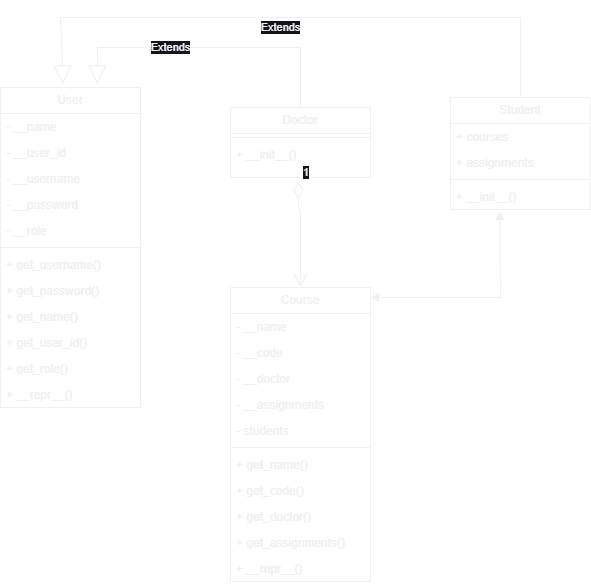

The diagram above was exported from draw.io. Its source (the exported page's mxGraphModel, read from the mxfile embedded in the PNG):
<mxGraphModel dx="794" dy="1688" grid="1" gridSize="10" guides="1" tooltips="1" connect="1" arrows="1" fold="1" page="1" pageScale="1" pageWidth="827" pageHeight="1169" math="0" shadow="0">
  <root>
    <mxCell id="WIyWlLk6GJQsqaUBKTNV-0" />
    <mxCell id="WIyWlLk6GJQsqaUBKTNV-1" parent="WIyWlLk6GJQsqaUBKTNV-0" />
    <mxCell id="RI1yVrw4UjaaQ4utF_nz-55" value="" style="group" parent="WIyWlLk6GJQsqaUBKTNV-1" vertex="1" connectable="0">
      <mxGeometry x="100" y="10" width="590" height="564" as="geometry" />
    </mxCell>
    <mxCell id="RI1yVrw4UjaaQ4utF_nz-0" value="User" style="swimlane;fontStyle=0;childLayout=stackLayout;horizontal=1;startSize=26;fillColor=none;horizontalStack=0;resizeParent=1;resizeParentMax=0;resizeLast=0;collapsible=1;marginBottom=0;whiteSpace=wrap;html=1;" parent="RI1yVrw4UjaaQ4utF_nz-55" vertex="1">
      <mxGeometry y="70" width="140" height="320" as="geometry">
        <mxRectangle x="130" y="120" width="70" height="30" as="alternateBounds" />
      </mxGeometry>
    </mxCell>
    <mxCell id="RI1yVrw4UjaaQ4utF_nz-1" value="- __name " style="text;strokeColor=none;fillColor=none;align=left;verticalAlign=top;spacingLeft=4;spacingRight=4;overflow=hidden;rotatable=0;points=[[0,0.5],[1,0.5]];portConstraint=eastwest;whiteSpace=wrap;html=1;" parent="RI1yVrw4UjaaQ4utF_nz-0" vertex="1">
      <mxGeometry y="26" width="140" height="26" as="geometry" />
    </mxCell>
    <mxCell id="RI1yVrw4UjaaQ4utF_nz-2" value="- __user_id " style="text;strokeColor=none;fillColor=none;align=left;verticalAlign=top;spacingLeft=4;spacingRight=4;overflow=hidden;rotatable=0;points=[[0,0.5],[1,0.5]];portConstraint=eastwest;whiteSpace=wrap;html=1;" parent="RI1yVrw4UjaaQ4utF_nz-0" vertex="1">
      <mxGeometry y="52" width="140" height="26" as="geometry" />
    </mxCell>
    <mxCell id="RI1yVrw4UjaaQ4utF_nz-3" value="- __username" style="text;strokeColor=none;fillColor=none;align=left;verticalAlign=top;spacingLeft=4;spacingRight=4;overflow=hidden;rotatable=0;points=[[0,0.5],[1,0.5]];portConstraint=eastwest;whiteSpace=wrap;html=1;" parent="RI1yVrw4UjaaQ4utF_nz-0" vertex="1">
      <mxGeometry y="78" width="140" height="26" as="geometry" />
    </mxCell>
    <mxCell id="RI1yVrw4UjaaQ4utF_nz-4" value="- __password " style="text;strokeColor=none;fillColor=none;align=left;verticalAlign=top;spacingLeft=4;spacingRight=4;overflow=hidden;rotatable=0;points=[[0,0.5],[1,0.5]];portConstraint=eastwest;whiteSpace=wrap;html=1;" parent="RI1yVrw4UjaaQ4utF_nz-0" vertex="1">
      <mxGeometry y="104" width="140" height="26" as="geometry" />
    </mxCell>
    <mxCell id="RI1yVrw4UjaaQ4utF_nz-5" value="- __role " style="text;strokeColor=none;fillColor=none;align=left;verticalAlign=top;spacingLeft=4;spacingRight=4;overflow=hidden;rotatable=0;points=[[0,0.5],[1,0.5]];portConstraint=eastwest;whiteSpace=wrap;html=1;" parent="RI1yVrw4UjaaQ4utF_nz-0" vertex="1">
      <mxGeometry y="130" width="140" height="26" as="geometry" />
    </mxCell>
    <mxCell id="RI1yVrw4UjaaQ4utF_nz-13" value="" style="line;strokeWidth=1;fillColor=none;align=left;verticalAlign=middle;spacingTop=-1;spacingLeft=3;spacingRight=3;rotatable=0;labelPosition=right;points=[];portConstraint=eastwest;strokeColor=inherit;" parent="RI1yVrw4UjaaQ4utF_nz-0" vertex="1">
      <mxGeometry y="156" width="140" height="8" as="geometry" />
    </mxCell>
    <mxCell id="RI1yVrw4UjaaQ4utF_nz-6" value="+ get_username()&lt;span style=&quot;white-space: pre;&quot;&gt;&#09;&lt;/span&gt;" style="text;strokeColor=none;fillColor=none;align=left;verticalAlign=top;spacingLeft=4;spacingRight=4;overflow=hidden;rotatable=0;points=[[0,0.5],[1,0.5]];portConstraint=eastwest;whiteSpace=wrap;html=1;" parent="RI1yVrw4UjaaQ4utF_nz-0" vertex="1">
      <mxGeometry y="164" width="140" height="26" as="geometry" />
    </mxCell>
    <mxCell id="RI1yVrw4UjaaQ4utF_nz-7" value="+ get_password()" style="text;strokeColor=none;fillColor=none;align=left;verticalAlign=top;spacingLeft=4;spacingRight=4;overflow=hidden;rotatable=0;points=[[0,0.5],[1,0.5]];portConstraint=eastwest;whiteSpace=wrap;html=1;" parent="RI1yVrw4UjaaQ4utF_nz-0" vertex="1">
      <mxGeometry y="190" width="140" height="26" as="geometry" />
    </mxCell>
    <mxCell id="RI1yVrw4UjaaQ4utF_nz-8" value="+ get_name()" style="text;strokeColor=none;fillColor=none;align=left;verticalAlign=top;spacingLeft=4;spacingRight=4;overflow=hidden;rotatable=0;points=[[0,0.5],[1,0.5]];portConstraint=eastwest;whiteSpace=wrap;html=1;" parent="RI1yVrw4UjaaQ4utF_nz-0" vertex="1">
      <mxGeometry y="216" width="140" height="26" as="geometry" />
    </mxCell>
    <mxCell id="RI1yVrw4UjaaQ4utF_nz-9" value="+ get_user_id()" style="text;strokeColor=none;fillColor=none;align=left;verticalAlign=top;spacingLeft=4;spacingRight=4;overflow=hidden;rotatable=0;points=[[0,0.5],[1,0.5]];portConstraint=eastwest;whiteSpace=wrap;html=1;" parent="RI1yVrw4UjaaQ4utF_nz-0" vertex="1">
      <mxGeometry y="242" width="140" height="26" as="geometry" />
    </mxCell>
    <mxCell id="RI1yVrw4UjaaQ4utF_nz-10" value="+ get_role()" style="text;strokeColor=none;fillColor=none;align=left;verticalAlign=top;spacingLeft=4;spacingRight=4;overflow=hidden;rotatable=0;points=[[0,0.5],[1,0.5]];portConstraint=eastwest;whiteSpace=wrap;html=1;" parent="RI1yVrw4UjaaQ4utF_nz-0" vertex="1">
      <mxGeometry y="268" width="140" height="26" as="geometry" />
    </mxCell>
    <mxCell id="RI1yVrw4UjaaQ4utF_nz-11" value="+ __repr__()" style="text;strokeColor=none;fillColor=none;align=left;verticalAlign=top;spacingLeft=4;spacingRight=4;overflow=hidden;rotatable=0;points=[[0,0.5],[1,0.5]];portConstraint=eastwest;whiteSpace=wrap;html=1;" parent="RI1yVrw4UjaaQ4utF_nz-0" vertex="1">
      <mxGeometry y="294" width="140" height="26" as="geometry" />
    </mxCell>
    <mxCell id="RI1yVrw4UjaaQ4utF_nz-27" value="Student" style="swimlane;fontStyle=0;childLayout=stackLayout;horizontal=1;startSize=26;fillColor=none;horizontalStack=0;resizeParent=1;resizeParentMax=0;resizeLast=0;collapsible=1;marginBottom=0;whiteSpace=wrap;html=1;" parent="RI1yVrw4UjaaQ4utF_nz-55" vertex="1">
      <mxGeometry x="450" y="80" width="140" height="112" as="geometry" />
    </mxCell>
    <mxCell id="RI1yVrw4UjaaQ4utF_nz-28" value="+ courses" style="text;strokeColor=none;fillColor=none;align=left;verticalAlign=top;spacingLeft=4;spacingRight=4;overflow=hidden;rotatable=0;points=[[0,0.5],[1,0.5]];portConstraint=eastwest;whiteSpace=wrap;html=1;" parent="RI1yVrw4UjaaQ4utF_nz-27" vertex="1">
      <mxGeometry y="26" width="140" height="26" as="geometry" />
    </mxCell>
    <mxCell id="RI1yVrw4UjaaQ4utF_nz-29" value="+ assignments " style="text;strokeColor=none;fillColor=none;align=left;verticalAlign=top;spacingLeft=4;spacingRight=4;overflow=hidden;rotatable=0;points=[[0,0.5],[1,0.5]];portConstraint=eastwest;whiteSpace=wrap;html=1;" parent="RI1yVrw4UjaaQ4utF_nz-27" vertex="1">
      <mxGeometry y="52" width="140" height="26" as="geometry" />
    </mxCell>
    <mxCell id="RI1yVrw4UjaaQ4utF_nz-31" value="" style="line;strokeWidth=1;fillColor=none;align=left;verticalAlign=middle;spacingTop=-1;spacingLeft=3;spacingRight=3;rotatable=0;labelPosition=right;points=[];portConstraint=eastwest;strokeColor=inherit;" parent="RI1yVrw4UjaaQ4utF_nz-27" vertex="1">
      <mxGeometry y="78" width="140" height="8" as="geometry" />
    </mxCell>
    <mxCell id="RI1yVrw4UjaaQ4utF_nz-30" value="+ __init__()" style="text;strokeColor=none;fillColor=none;align=left;verticalAlign=top;spacingLeft=4;spacingRight=4;overflow=hidden;rotatable=0;points=[[0,0.5],[1,0.5]];portConstraint=eastwest;whiteSpace=wrap;html=1;" parent="RI1yVrw4UjaaQ4utF_nz-27" vertex="1">
      <mxGeometry y="86" width="140" height="26" as="geometry" />
    </mxCell>
    <mxCell id="RI1yVrw4UjaaQ4utF_nz-32" value="Doctor" style="swimlane;fontStyle=0;childLayout=stackLayout;horizontal=1;startSize=26;fillColor=none;horizontalStack=0;resizeParent=1;resizeParentMax=0;resizeLast=0;collapsible=1;marginBottom=0;whiteSpace=wrap;html=1;" parent="RI1yVrw4UjaaQ4utF_nz-55" vertex="1">
      <mxGeometry x="230" y="90" width="140" height="70" as="geometry" />
    </mxCell>
    <mxCell id="RI1yVrw4UjaaQ4utF_nz-35" value="" style="line;strokeWidth=1;fillColor=none;align=left;verticalAlign=middle;spacingTop=-1;spacingLeft=3;spacingRight=3;rotatable=0;labelPosition=right;points=[];portConstraint=eastwest;strokeColor=inherit;" parent="RI1yVrw4UjaaQ4utF_nz-32" vertex="1">
      <mxGeometry y="26" width="140" height="8" as="geometry" />
    </mxCell>
    <mxCell id="RI1yVrw4UjaaQ4utF_nz-36" value="+ __init__()" style="text;strokeColor=none;fillColor=none;align=left;verticalAlign=top;spacingLeft=4;spacingRight=4;overflow=hidden;rotatable=0;points=[[0,0.5],[1,0.5]];portConstraint=eastwest;whiteSpace=wrap;html=1;" parent="RI1yVrw4UjaaQ4utF_nz-32" vertex="1">
      <mxGeometry y="34" width="140" height="36" as="geometry" />
    </mxCell>
    <mxCell id="RI1yVrw4UjaaQ4utF_nz-37" value="Course     " style="swimlane;fontStyle=0;childLayout=stackLayout;horizontal=1;startSize=26;fillColor=none;horizontalStack=0;resizeParent=1;resizeParentMax=0;resizeLast=0;collapsible=1;marginBottom=0;whiteSpace=wrap;html=1;" parent="RI1yVrw4UjaaQ4utF_nz-55" vertex="1">
      <mxGeometry x="230" y="270" width="140" height="294" as="geometry">
        <mxRectangle x="130" y="120" width="70" height="30" as="alternateBounds" />
      </mxGeometry>
    </mxCell>
    <mxCell id="RI1yVrw4UjaaQ4utF_nz-38" value="- __name " style="text;strokeColor=none;fillColor=none;align=left;verticalAlign=top;spacingLeft=4;spacingRight=4;overflow=hidden;rotatable=0;points=[[0,0.5],[1,0.5]];portConstraint=eastwest;whiteSpace=wrap;html=1;" parent="RI1yVrw4UjaaQ4utF_nz-37" vertex="1">
      <mxGeometry y="26" width="140" height="26" as="geometry" />
    </mxCell>
    <mxCell id="RI1yVrw4UjaaQ4utF_nz-39" value="- __code " style="text;strokeColor=none;fillColor=none;align=left;verticalAlign=top;spacingLeft=4;spacingRight=4;overflow=hidden;rotatable=0;points=[[0,0.5],[1,0.5]];portConstraint=eastwest;whiteSpace=wrap;html=1;" parent="RI1yVrw4UjaaQ4utF_nz-37" vertex="1">
      <mxGeometry y="52" width="140" height="26" as="geometry" />
    </mxCell>
    <mxCell id="RI1yVrw4UjaaQ4utF_nz-40" value="- __doctor" style="text;strokeColor=none;fillColor=none;align=left;verticalAlign=top;spacingLeft=4;spacingRight=4;overflow=hidden;rotatable=0;points=[[0,0.5],[1,0.5]];portConstraint=eastwest;whiteSpace=wrap;html=1;" parent="RI1yVrw4UjaaQ4utF_nz-37" vertex="1">
      <mxGeometry y="78" width="140" height="26" as="geometry" />
    </mxCell>
    <mxCell id="RI1yVrw4UjaaQ4utF_nz-41" value="- __assignments " style="text;strokeColor=none;fillColor=none;align=left;verticalAlign=top;spacingLeft=4;spacingRight=4;overflow=hidden;rotatable=0;points=[[0,0.5],[1,0.5]];portConstraint=eastwest;whiteSpace=wrap;html=1;" parent="RI1yVrw4UjaaQ4utF_nz-37" vertex="1">
      <mxGeometry y="104" width="140" height="26" as="geometry" />
    </mxCell>
    <mxCell id="RI1yVrw4UjaaQ4utF_nz-42" value="- students " style="text;strokeColor=none;fillColor=none;align=left;verticalAlign=top;spacingLeft=4;spacingRight=4;overflow=hidden;rotatable=0;points=[[0,0.5],[1,0.5]];portConstraint=eastwest;whiteSpace=wrap;html=1;" parent="RI1yVrw4UjaaQ4utF_nz-37" vertex="1">
      <mxGeometry y="130" width="140" height="26" as="geometry" />
    </mxCell>
    <mxCell id="RI1yVrw4UjaaQ4utF_nz-43" value="" style="line;strokeWidth=1;fillColor=none;align=left;verticalAlign=middle;spacingTop=-1;spacingLeft=3;spacingRight=3;rotatable=0;labelPosition=right;points=[];portConstraint=eastwest;strokeColor=inherit;" parent="RI1yVrw4UjaaQ4utF_nz-37" vertex="1">
      <mxGeometry y="156" width="140" height="8" as="geometry" />
    </mxCell>
    <mxCell id="RI1yVrw4UjaaQ4utF_nz-44" value="+ get_name()" style="text;strokeColor=none;fillColor=none;align=left;verticalAlign=top;spacingLeft=4;spacingRight=4;overflow=hidden;rotatable=0;points=[[0,0.5],[1,0.5]];portConstraint=eastwest;whiteSpace=wrap;html=1;" parent="RI1yVrw4UjaaQ4utF_nz-37" vertex="1">
      <mxGeometry y="164" width="140" height="26" as="geometry" />
    </mxCell>
    <mxCell id="RI1yVrw4UjaaQ4utF_nz-45" value="+ get_code()" style="text;strokeColor=none;fillColor=none;align=left;verticalAlign=top;spacingLeft=4;spacingRight=4;overflow=hidden;rotatable=0;points=[[0,0.5],[1,0.5]];portConstraint=eastwest;whiteSpace=wrap;html=1;" parent="RI1yVrw4UjaaQ4utF_nz-37" vertex="1">
      <mxGeometry y="190" width="140" height="26" as="geometry" />
    </mxCell>
    <mxCell id="RI1yVrw4UjaaQ4utF_nz-46" value="+ get_doctor()" style="text;strokeColor=none;fillColor=none;align=left;verticalAlign=top;spacingLeft=4;spacingRight=4;overflow=hidden;rotatable=0;points=[[0,0.5],[1,0.5]];portConstraint=eastwest;whiteSpace=wrap;html=1;" parent="RI1yVrw4UjaaQ4utF_nz-37" vertex="1">
      <mxGeometry y="216" width="140" height="26" as="geometry" />
    </mxCell>
    <mxCell id="RI1yVrw4UjaaQ4utF_nz-47" value="+ get_assignments()" style="text;strokeColor=none;fillColor=none;align=left;verticalAlign=top;spacingLeft=4;spacingRight=4;overflow=hidden;rotatable=0;points=[[0,0.5],[1,0.5]];portConstraint=eastwest;whiteSpace=wrap;html=1;" parent="RI1yVrw4UjaaQ4utF_nz-37" vertex="1">
      <mxGeometry y="242" width="140" height="26" as="geometry" />
    </mxCell>
    <mxCell id="RI1yVrw4UjaaQ4utF_nz-48" value="+ __repr__()" style="text;strokeColor=none;fillColor=none;align=left;verticalAlign=top;spacingLeft=4;spacingRight=4;overflow=hidden;rotatable=0;points=[[0,0.5],[1,0.5]];portConstraint=eastwest;whiteSpace=wrap;html=1;" parent="RI1yVrw4UjaaQ4utF_nz-37" vertex="1">
      <mxGeometry y="268" width="140" height="26" as="geometry" />
    </mxCell>
    <mxCell id="RI1yVrw4UjaaQ4utF_nz-50" value="Extends" style="endArrow=block;endSize=16;endFill=0;html=1;rounded=0;exitX=0.5;exitY=0;exitDx=0;exitDy=0;entryX=0.448;entryY=-0.011;entryDx=0;entryDy=0;entryPerimeter=0;" parent="RI1yVrw4UjaaQ4utF_nz-55" source="RI1yVrw4UjaaQ4utF_nz-27" target="RI1yVrw4UjaaQ4utF_nz-0" edge="1">
      <mxGeometry x="0.0552" y="10" width="160" relative="1" as="geometry">
        <mxPoint x="510" y="60" as="sourcePoint" />
        <mxPoint x="70" y="60" as="targetPoint" />
        <Array as="points">
          <mxPoint x="520" />
          <mxPoint x="300" />
          <mxPoint x="60" />
        </Array>
        <mxPoint as="offset" />
      </mxGeometry>
    </mxCell>
    <mxCell id="RI1yVrw4UjaaQ4utF_nz-51" value="Extends" style="endArrow=block;endSize=16;endFill=0;html=1;rounded=0;exitX=0.5;exitY=0;exitDx=0;exitDy=0;entryX=0.69;entryY=-0.011;entryDx=0;entryDy=0;entryPerimeter=0;" parent="RI1yVrw4UjaaQ4utF_nz-55" source="RI1yVrw4UjaaQ4utF_nz-32" target="RI1yVrw4UjaaQ4utF_nz-0" edge="1">
      <mxGeometry x="0.2689" width="160" relative="1" as="geometry">
        <mxPoint x="280" y="80" as="sourcePoint" />
        <mxPoint x="90" y="60" as="targetPoint" />
        <Array as="points">
          <mxPoint x="300" y="30" />
          <mxPoint x="97" y="30" />
        </Array>
        <mxPoint as="offset" />
      </mxGeometry>
    </mxCell>
    <mxCell id="RI1yVrw4UjaaQ4utF_nz-53" value="1" style="endArrow=open;html=1;endSize=12;startArrow=diamondThin;startSize=14;startFill=0;edgeStyle=orthogonalEdgeStyle;align=left;verticalAlign=bottom;rounded=0;entryX=0.5;entryY=0;entryDx=0;entryDy=0;exitX=0.486;exitY=1.12;exitDx=0;exitDy=0;exitPerimeter=0;" parent="RI1yVrw4UjaaQ4utF_nz-55" source="RI1yVrw4UjaaQ4utF_nz-36" target="RI1yVrw4UjaaQ4utF_nz-37" edge="1">
      <mxGeometry x="-1" y="3" relative="1" as="geometry">
        <mxPoint x="230" y="192" as="sourcePoint" />
        <mxPoint x="390" y="192" as="targetPoint" />
        <Array as="points">
          <mxPoint x="298" y="192" />
          <mxPoint x="300" y="192" />
        </Array>
      </mxGeometry>
    </mxCell>
    <mxCell id="RI1yVrw4UjaaQ4utF_nz-54" value="" style="endArrow=block;startArrow=block;endFill=1;startFill=1;html=1;rounded=0;entryX=0.352;entryY=1.064;entryDx=0;entryDy=0;entryPerimeter=0;" parent="RI1yVrw4UjaaQ4utF_nz-55" target="RI1yVrw4UjaaQ4utF_nz-30" edge="1">
      <mxGeometry width="160" relative="1" as="geometry">
        <mxPoint x="370" y="280" as="sourcePoint" />
        <mxPoint x="600" y="280" as="targetPoint" />
        <Array as="points">
          <mxPoint x="500" y="280" />
        </Array>
      </mxGeometry>
    </mxCell>
  </root>
</mxGraphModel>